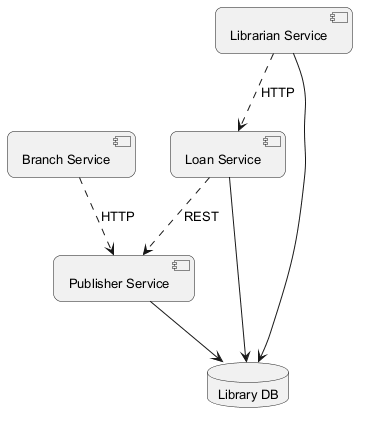

The diagram above was rendered by PlantUML. Its source (embedded in the PNG):
@startuml
skinparam backgroundColor #FFFFFF
skinparam roundCorner 15
skinparam defaultFontSize 13
component "Branch Service" as C_BranchService
component "Publisher Service" as C_PublisherService
component "Librarian Service" as C_LibrarianService
component "Loan Service" as C_LoanService
database "Library DB" as DB_library
C_PublisherService --> DB_library
C_LibrarianService --> DB_library
C_LoanService --> DB_library
C_LoanService ..> C_PublisherService : REST
C_LibrarianService ..> C_LoanService : HTTP
C_BranchService ..> C_PublisherService : HTTP
@enduml